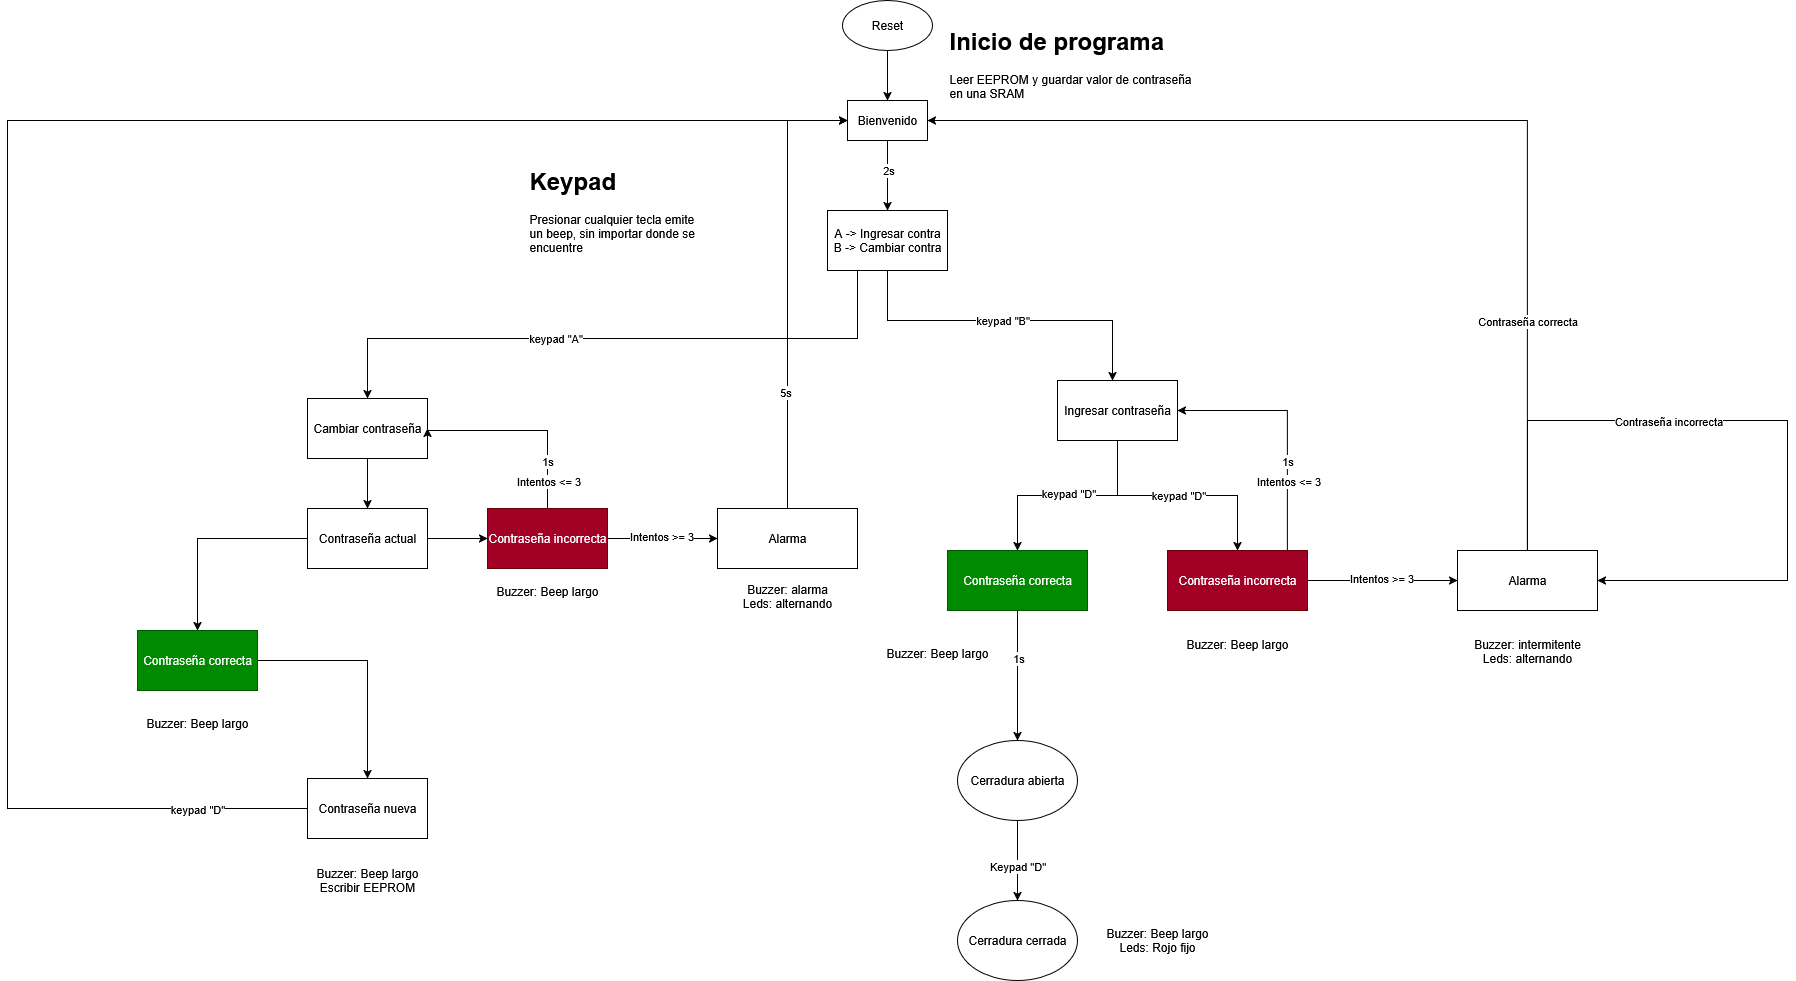

The diagram above was exported from draw.io. Its source (the exported page's mxGraphModel, read from the mxfile embedded in the PNG):
<mxGraphModel dx="2587" dy="938" grid="1" gridSize="10" guides="1" tooltips="1" connect="1" arrows="1" fold="1" page="1" pageScale="1" pageWidth="850" pageHeight="1100" math="0" shadow="0">
  <root>
    <mxCell id="0" />
    <mxCell id="1" parent="0" />
    <mxCell id="OMtcifHhYLwAFRbrsbsc-5" value="" style="edgeStyle=orthogonalEdgeStyle;rounded=0;orthogonalLoop=1;jettySize=auto;html=1;" parent="1" source="OMtcifHhYLwAFRbrsbsc-3" target="OMtcifHhYLwAFRbrsbsc-4" edge="1">
      <mxGeometry relative="1" as="geometry" />
    </mxCell>
    <mxCell id="OMtcifHhYLwAFRbrsbsc-7" value="2s" style="edgeLabel;html=1;align=center;verticalAlign=middle;resizable=0;points=[];" parent="OMtcifHhYLwAFRbrsbsc-5" vertex="1" connectable="0">
      <mxGeometry x="-0.072" y="-2" relative="1" as="geometry">
        <mxPoint x="2" y="-3" as="offset" />
      </mxGeometry>
    </mxCell>
    <mxCell id="OMtcifHhYLwAFRbrsbsc-3" value="Bienvenido" style="rounded=0;whiteSpace=wrap;html=1;" parent="1" vertex="1">
      <mxGeometry x="390" y="220" width="80" height="40" as="geometry" />
    </mxCell>
    <mxCell id="OMtcifHhYLwAFRbrsbsc-9" style="edgeStyle=orthogonalEdgeStyle;rounded=0;orthogonalLoop=1;jettySize=auto;html=1;entryX=0.5;entryY=0;entryDx=0;entryDy=0;exitX=0.25;exitY=1;exitDx=0;exitDy=0;" parent="1" source="OMtcifHhYLwAFRbrsbsc-4" target="OMtcifHhYLwAFRbrsbsc-8" edge="1">
      <mxGeometry relative="1" as="geometry">
        <mxPoint x="210" y="408" as="sourcePoint" />
        <Array as="points">
          <mxPoint x="400" y="458" />
          <mxPoint x="-90" y="458" />
        </Array>
      </mxGeometry>
    </mxCell>
    <mxCell id="OMtcifHhYLwAFRbrsbsc-13" value="keypad &quot;A&quot;" style="edgeLabel;html=1;align=center;verticalAlign=middle;resizable=0;points=[];" parent="OMtcifHhYLwAFRbrsbsc-9" vertex="1" connectable="0">
      <mxGeometry x="0.2495" y="-1" relative="1" as="geometry">
        <mxPoint x="16" as="offset" />
      </mxGeometry>
    </mxCell>
    <mxCell id="OMtcifHhYLwAFRbrsbsc-10" value="keypad &quot;B&quot;" style="edgeStyle=orthogonalEdgeStyle;rounded=0;orthogonalLoop=1;jettySize=auto;html=1;entryX=0.5;entryY=0;entryDx=0;entryDy=0;" parent="1" edge="1">
      <mxGeometry relative="1" as="geometry">
        <mxPoint x="425" y="390" as="sourcePoint" />
        <mxPoint x="655" y="500" as="targetPoint" />
        <Array as="points">
          <mxPoint x="430" y="390" />
          <mxPoint x="430" y="440" />
          <mxPoint x="655" y="440" />
        </Array>
      </mxGeometry>
    </mxCell>
    <mxCell id="OMtcifHhYLwAFRbrsbsc-4" value="&lt;div&gt;A -&amp;gt; Ingresar contra&lt;/div&gt;&lt;div&gt;B -&amp;gt; Cambiar contra&lt;/div&gt;" style="rounded=0;whiteSpace=wrap;html=1;" parent="1" vertex="1">
      <mxGeometry x="370" y="330" width="120" height="60" as="geometry" />
    </mxCell>
    <mxCell id="OMtcifHhYLwAFRbrsbsc-23" value="" style="edgeStyle=orthogonalEdgeStyle;rounded=0;orthogonalLoop=1;jettySize=auto;html=1;" parent="1" source="OMtcifHhYLwAFRbrsbsc-6" target="OMtcifHhYLwAFRbrsbsc-22" edge="1">
      <mxGeometry relative="1" as="geometry" />
    </mxCell>
    <mxCell id="OMtcifHhYLwAFRbrsbsc-49" value="keypad &quot;D&quot;" style="edgeLabel;html=1;align=center;verticalAlign=middle;resizable=0;points=[];" parent="OMtcifHhYLwAFRbrsbsc-23" vertex="1" connectable="0">
      <mxGeometry x="-0.0079" y="-3" relative="1" as="geometry">
        <mxPoint as="offset" />
      </mxGeometry>
    </mxCell>
    <mxCell id="OMtcifHhYLwAFRbrsbsc-25" style="edgeStyle=orthogonalEdgeStyle;rounded=0;orthogonalLoop=1;jettySize=auto;html=1;entryX=0.5;entryY=0;entryDx=0;entryDy=0;" parent="1" source="OMtcifHhYLwAFRbrsbsc-6" target="OMtcifHhYLwAFRbrsbsc-24" edge="1">
      <mxGeometry relative="1" as="geometry" />
    </mxCell>
    <mxCell id="OMtcifHhYLwAFRbrsbsc-47" value="keypad &quot;D&quot;" style="edgeLabel;html=1;align=center;verticalAlign=middle;resizable=0;points=[];" parent="OMtcifHhYLwAFRbrsbsc-25" vertex="1" connectable="0">
      <mxGeometry x="-0.1957" y="-3" relative="1" as="geometry">
        <mxPoint x="23" y="-4" as="offset" />
      </mxGeometry>
    </mxCell>
    <mxCell id="OMtcifHhYLwAFRbrsbsc-6" value="Ingresar contraseña" style="rounded=0;whiteSpace=wrap;html=1;" parent="1" vertex="1">
      <mxGeometry x="600" y="500" width="120" height="60" as="geometry" />
    </mxCell>
    <mxCell id="OMtcifHhYLwAFRbrsbsc-17" value="" style="edgeStyle=orthogonalEdgeStyle;rounded=0;orthogonalLoop=1;jettySize=auto;html=1;" parent="1" source="OMtcifHhYLwAFRbrsbsc-8" target="OMtcifHhYLwAFRbrsbsc-16" edge="1">
      <mxGeometry relative="1" as="geometry" />
    </mxCell>
    <mxCell id="OMtcifHhYLwAFRbrsbsc-8" value="Cambiar contraseña" style="rounded=0;whiteSpace=wrap;html=1;" parent="1" vertex="1">
      <mxGeometry x="-150" y="518" width="120" height="60" as="geometry" />
    </mxCell>
    <mxCell id="OMtcifHhYLwAFRbrsbsc-15" value="" style="edgeStyle=orthogonalEdgeStyle;rounded=0;orthogonalLoop=1;jettySize=auto;html=1;" parent="1" source="OMtcifHhYLwAFRbrsbsc-14" target="OMtcifHhYLwAFRbrsbsc-3" edge="1">
      <mxGeometry relative="1" as="geometry" />
    </mxCell>
    <mxCell id="OMtcifHhYLwAFRbrsbsc-14" value="Reset" style="ellipse;whiteSpace=wrap;html=1;" parent="1" vertex="1">
      <mxGeometry x="385" y="120" width="90" height="50" as="geometry" />
    </mxCell>
    <mxCell id="OMtcifHhYLwAFRbrsbsc-20" value="" style="edgeStyle=orthogonalEdgeStyle;rounded=0;orthogonalLoop=1;jettySize=auto;html=1;" parent="1" source="OMtcifHhYLwAFRbrsbsc-67" target="OMtcifHhYLwAFRbrsbsc-18" edge="1">
      <mxGeometry relative="1" as="geometry" />
    </mxCell>
    <mxCell id="OMtcifHhYLwAFRbrsbsc-66" style="edgeStyle=orthogonalEdgeStyle;rounded=0;orthogonalLoop=1;jettySize=auto;html=1;entryX=0;entryY=0.5;entryDx=0;entryDy=0;" parent="1" source="OMtcifHhYLwAFRbrsbsc-16" target="OMtcifHhYLwAFRbrsbsc-64" edge="1">
      <mxGeometry relative="1" as="geometry" />
    </mxCell>
    <mxCell id="OMtcifHhYLwAFRbrsbsc-16" value="Contraseña actual" style="rounded=0;whiteSpace=wrap;html=1;" parent="1" vertex="1">
      <mxGeometry x="-150" y="628" width="120" height="60" as="geometry" />
    </mxCell>
    <mxCell id="OMtcifHhYLwAFRbrsbsc-21" style="edgeStyle=orthogonalEdgeStyle;rounded=0;orthogonalLoop=1;jettySize=auto;html=1;entryX=0;entryY=0.5;entryDx=0;entryDy=0;exitX=0;exitY=0.5;exitDx=0;exitDy=0;" parent="1" source="OMtcifHhYLwAFRbrsbsc-18" target="OMtcifHhYLwAFRbrsbsc-3" edge="1">
      <mxGeometry relative="1" as="geometry">
        <mxPoint x="150" y="378" as="targetPoint" />
        <Array as="points">
          <mxPoint x="-450" y="928" />
          <mxPoint x="-450" y="240" />
        </Array>
      </mxGeometry>
    </mxCell>
    <mxCell id="OMtcifHhYLwAFRbrsbsc-38" value="keypad &quot;D&quot;" style="edgeLabel;html=1;align=center;verticalAlign=middle;resizable=0;points=[];" parent="OMtcifHhYLwAFRbrsbsc-21" vertex="1" connectable="0">
      <mxGeometry x="-0.8653" y="1" relative="1" as="geometry">
        <mxPoint x="12" y="-1" as="offset" />
      </mxGeometry>
    </mxCell>
    <mxCell id="OMtcifHhYLwAFRbrsbsc-18" value="Contraseña nueva" style="rounded=0;whiteSpace=wrap;html=1;" parent="1" vertex="1">
      <mxGeometry x="-150" y="898" width="120" height="60" as="geometry" />
    </mxCell>
    <mxCell id="OMtcifHhYLwAFRbrsbsc-42" style="edgeStyle=orthogonalEdgeStyle;rounded=0;orthogonalLoop=1;jettySize=auto;html=1;entryX=0.5;entryY=0;entryDx=0;entryDy=0;" parent="1" source="OMtcifHhYLwAFRbrsbsc-22" target="OMtcifHhYLwAFRbrsbsc-41" edge="1">
      <mxGeometry relative="1" as="geometry" />
    </mxCell>
    <mxCell id="OMtcifHhYLwAFRbrsbsc-50" value="1s" style="edgeLabel;html=1;align=center;verticalAlign=middle;resizable=0;points=[];" parent="OMtcifHhYLwAFRbrsbsc-42" vertex="1" connectable="0">
      <mxGeometry x="-0.2718" relative="1" as="geometry">
        <mxPoint as="offset" />
      </mxGeometry>
    </mxCell>
    <mxCell id="OMtcifHhYLwAFRbrsbsc-22" value="Contraseña correcta" style="rounded=0;whiteSpace=wrap;html=1;fillColor=#008a00;fontColor=#ffffff;strokeColor=#005700;" parent="1" vertex="1">
      <mxGeometry x="490" y="670" width="140" height="60" as="geometry" />
    </mxCell>
    <mxCell id="OMtcifHhYLwAFRbrsbsc-27" value="" style="edgeStyle=orthogonalEdgeStyle;rounded=0;orthogonalLoop=1;jettySize=auto;html=1;entryX=1;entryY=0.5;entryDx=0;entryDy=0;" parent="1" source="OMtcifHhYLwAFRbrsbsc-24" target="OMtcifHhYLwAFRbrsbsc-6" edge="1">
      <mxGeometry relative="1" as="geometry">
        <mxPoint x="780" y="810" as="targetPoint" />
        <Array as="points">
          <mxPoint x="830" y="530" />
        </Array>
      </mxGeometry>
    </mxCell>
    <mxCell id="OMtcifHhYLwAFRbrsbsc-36" value="Intentos &amp;lt;= 3" style="edgeLabel;html=1;align=center;verticalAlign=middle;resizable=0;points=[];" parent="OMtcifHhYLwAFRbrsbsc-27" vertex="1" connectable="0">
      <mxGeometry x="-0.4375" relative="1" as="geometry">
        <mxPoint as="offset" />
      </mxGeometry>
    </mxCell>
    <mxCell id="OMtcifHhYLwAFRbrsbsc-46" value="1s" style="edgeLabel;html=1;align=center;verticalAlign=middle;resizable=0;points=[];" parent="OMtcifHhYLwAFRbrsbsc-27" vertex="1" connectable="0">
      <mxGeometry x="-0.2849" y="1" relative="1" as="geometry">
        <mxPoint as="offset" />
      </mxGeometry>
    </mxCell>
    <mxCell id="OMtcifHhYLwAFRbrsbsc-32" value="" style="edgeStyle=orthogonalEdgeStyle;rounded=0;orthogonalLoop=1;jettySize=auto;html=1;" parent="1" source="OMtcifHhYLwAFRbrsbsc-24" target="OMtcifHhYLwAFRbrsbsc-28" edge="1">
      <mxGeometry relative="1" as="geometry" />
    </mxCell>
    <mxCell id="OMtcifHhYLwAFRbrsbsc-35" value="Intentos &amp;gt;= 3" style="edgeLabel;html=1;align=center;verticalAlign=middle;resizable=0;points=[];" parent="OMtcifHhYLwAFRbrsbsc-32" vertex="1" connectable="0">
      <mxGeometry x="-0.025" y="3" relative="1" as="geometry">
        <mxPoint as="offset" />
      </mxGeometry>
    </mxCell>
    <mxCell id="OMtcifHhYLwAFRbrsbsc-24" value="Contraseña incorrecta" style="rounded=0;whiteSpace=wrap;html=1;fillColor=#a20025;fontColor=#ffffff;strokeColor=#6F0000;" parent="1" vertex="1">
      <mxGeometry x="710" y="670" width="140" height="60" as="geometry" />
    </mxCell>
    <mxCell id="OMtcifHhYLwAFRbrsbsc-34" style="edgeStyle=orthogonalEdgeStyle;rounded=0;orthogonalLoop=1;jettySize=auto;html=1;entryX=1;entryY=0.5;entryDx=0;entryDy=0;exitX=0.5;exitY=0;exitDx=0;exitDy=0;" parent="1" source="OMtcifHhYLwAFRbrsbsc-28" target="OMtcifHhYLwAFRbrsbsc-3" edge="1">
      <mxGeometry relative="1" as="geometry">
        <Array as="points">
          <mxPoint x="1070" y="240" />
        </Array>
      </mxGeometry>
    </mxCell>
    <mxCell id="OMtcifHhYLwAFRbrsbsc-37" value="Contraseña correcta" style="edgeLabel;html=1;align=center;verticalAlign=middle;resizable=0;points=[];" parent="OMtcifHhYLwAFRbrsbsc-34" vertex="1" connectable="0">
      <mxGeometry x="-0.5518" y="1" relative="1" as="geometry">
        <mxPoint as="offset" />
      </mxGeometry>
    </mxCell>
    <mxCell id="OMtcifHhYLwAFRbrsbsc-28" value="Alarma" style="rounded=0;whiteSpace=wrap;html=1;" parent="1" vertex="1">
      <mxGeometry x="1000" y="670" width="140" height="60" as="geometry" />
    </mxCell>
    <mxCell id="OMtcifHhYLwAFRbrsbsc-53" style="edgeStyle=orthogonalEdgeStyle;rounded=0;orthogonalLoop=1;jettySize=auto;html=1;entryX=0.5;entryY=0;entryDx=0;entryDy=0;" parent="1" source="OMtcifHhYLwAFRbrsbsc-41" target="OMtcifHhYLwAFRbrsbsc-43" edge="1">
      <mxGeometry relative="1" as="geometry" />
    </mxCell>
    <mxCell id="OMtcifHhYLwAFRbrsbsc-59" value="Keypad &quot;D&quot;" style="edgeLabel;html=1;align=center;verticalAlign=middle;resizable=0;points=[];" parent="OMtcifHhYLwAFRbrsbsc-53" vertex="1" connectable="0">
      <mxGeometry x="0.135" y="-1" relative="1" as="geometry">
        <mxPoint as="offset" />
      </mxGeometry>
    </mxCell>
    <mxCell id="OMtcifHhYLwAFRbrsbsc-41" value="Cerradura abierta" style="ellipse;whiteSpace=wrap;html=1;" parent="1" vertex="1">
      <mxGeometry x="500" y="860" width="120" height="80" as="geometry" />
    </mxCell>
    <mxCell id="OMtcifHhYLwAFRbrsbsc-43" value="Cerradura cerrada" style="ellipse;whiteSpace=wrap;html=1;" parent="1" vertex="1">
      <mxGeometry x="500" y="1020" width="120" height="80" as="geometry" />
    </mxCell>
    <mxCell id="OMtcifHhYLwAFRbrsbsc-55" value="&lt;div&gt;Buzzer: intermitente&lt;/div&gt;&lt;div&gt;Leds: alternando&lt;/div&gt;" style="text;html=1;align=center;verticalAlign=middle;whiteSpace=wrap;rounded=0;" parent="1" vertex="1">
      <mxGeometry x="980" y="741" width="180" height="60" as="geometry" />
    </mxCell>
    <mxCell id="OMtcifHhYLwAFRbrsbsc-56" value="&lt;div&gt;Buzzer: Beep largo&lt;/div&gt;&lt;div&gt;&lt;br&gt;&lt;/div&gt;" style="text;html=1;align=center;verticalAlign=middle;whiteSpace=wrap;rounded=0;" parent="1" vertex="1">
      <mxGeometry x="690" y="741" width="180" height="60" as="geometry" />
    </mxCell>
    <mxCell id="OMtcifHhYLwAFRbrsbsc-57" value="&lt;div&gt;Buzzer: Beep largo&lt;/div&gt;&lt;div&gt;&lt;br&gt;&lt;/div&gt;" style="text;html=1;align=center;verticalAlign=middle;whiteSpace=wrap;rounded=0;" parent="1" vertex="1">
      <mxGeometry x="390" y="750" width="180" height="60" as="geometry" />
    </mxCell>
    <mxCell id="OMtcifHhYLwAFRbrsbsc-60" value="&lt;div&gt;Buzzer: Beep largo&lt;/div&gt;&lt;div&gt;Leds: Rojo fijo&lt;/div&gt;" style="text;html=1;align=center;verticalAlign=middle;whiteSpace=wrap;rounded=0;" parent="1" vertex="1">
      <mxGeometry x="610" y="1030" width="180" height="60" as="geometry" />
    </mxCell>
    <mxCell id="OMtcifHhYLwAFRbrsbsc-63" value="&lt;div&gt;Buzzer: Beep largo&lt;/div&gt;&lt;div&gt;Escribir EEPROM&lt;/div&gt;" style="text;html=1;align=center;verticalAlign=middle;whiteSpace=wrap;rounded=0;" parent="1" vertex="1">
      <mxGeometry x="-180" y="970" width="180" height="60" as="geometry" />
    </mxCell>
    <mxCell id="OMtcifHhYLwAFRbrsbsc-64" value="Contraseña incorrecta" style="rounded=0;whiteSpace=wrap;html=1;fillColor=#a20025;fontColor=#ffffff;strokeColor=#6F0000;" parent="1" vertex="1">
      <mxGeometry x="30" y="628" width="120" height="60" as="geometry" />
    </mxCell>
    <mxCell id="OMtcifHhYLwAFRbrsbsc-68" value="" style="edgeStyle=orthogonalEdgeStyle;rounded=0;orthogonalLoop=1;jettySize=auto;html=1;" parent="1" source="OMtcifHhYLwAFRbrsbsc-16" target="OMtcifHhYLwAFRbrsbsc-67" edge="1">
      <mxGeometry relative="1" as="geometry">
        <mxPoint x="-90" y="688" as="sourcePoint" />
        <mxPoint x="-90" y="898" as="targetPoint" />
      </mxGeometry>
    </mxCell>
    <mxCell id="OMtcifHhYLwAFRbrsbsc-67" value="Contraseña correcta" style="rounded=0;whiteSpace=wrap;html=1;fillColor=#008a00;fontColor=#ffffff;strokeColor=#005700;" parent="1" vertex="1">
      <mxGeometry x="-320" y="750" width="120" height="60" as="geometry" />
    </mxCell>
    <mxCell id="OMtcifHhYLwAFRbrsbsc-69" value="" style="edgeStyle=orthogonalEdgeStyle;rounded=0;orthogonalLoop=1;jettySize=auto;html=1;entryX=1;entryY=0.5;entryDx=0;entryDy=0;exitX=0.5;exitY=0;exitDx=0;exitDy=0;" parent="1" source="OMtcifHhYLwAFRbrsbsc-64" target="OMtcifHhYLwAFRbrsbsc-8" edge="1">
      <mxGeometry relative="1" as="geometry">
        <mxPoint x="100" y="640" as="sourcePoint" />
        <mxPoint x="-10" y="500" as="targetPoint" />
        <Array as="points">
          <mxPoint x="90" y="550" />
          <mxPoint x="-30" y="550" />
        </Array>
      </mxGeometry>
    </mxCell>
    <mxCell id="OMtcifHhYLwAFRbrsbsc-70" value="Intentos &amp;lt;= 3" style="edgeLabel;html=1;align=center;verticalAlign=middle;resizable=0;points=[];" parent="OMtcifHhYLwAFRbrsbsc-69" vertex="1" connectable="0">
      <mxGeometry x="-0.4375" relative="1" as="geometry">
        <mxPoint y="29" as="offset" />
      </mxGeometry>
    </mxCell>
    <mxCell id="OMtcifHhYLwAFRbrsbsc-71" value="1s" style="edgeLabel;html=1;align=center;verticalAlign=middle;resizable=0;points=[];" parent="OMtcifHhYLwAFRbrsbsc-69" vertex="1" connectable="0">
      <mxGeometry x="-0.2849" y="1" relative="1" as="geometry">
        <mxPoint y="24" as="offset" />
      </mxGeometry>
    </mxCell>
    <mxCell id="OMtcifHhYLwAFRbrsbsc-80" style="edgeStyle=orthogonalEdgeStyle;rounded=0;orthogonalLoop=1;jettySize=auto;html=1;entryX=0;entryY=0.5;entryDx=0;entryDy=0;" parent="1" source="OMtcifHhYLwAFRbrsbsc-72" target="OMtcifHhYLwAFRbrsbsc-3" edge="1">
      <mxGeometry relative="1" as="geometry" />
    </mxCell>
    <mxCell id="OMtcifHhYLwAFRbrsbsc-72" value="Alarma" style="rounded=0;whiteSpace=wrap;html=1;" parent="1" vertex="1">
      <mxGeometry x="260" y="628" width="140" height="60" as="geometry" />
    </mxCell>
    <mxCell id="OMtcifHhYLwAFRbrsbsc-73" value="&lt;div&gt;Buzzer: alarma&lt;/div&gt;&lt;div&gt;Leds: alternando&lt;/div&gt;" style="text;html=1;align=center;verticalAlign=middle;whiteSpace=wrap;rounded=0;" parent="1" vertex="1">
      <mxGeometry x="240" y="686" width="180" height="60" as="geometry" />
    </mxCell>
    <mxCell id="OMtcifHhYLwAFRbrsbsc-74" value="" style="edgeStyle=orthogonalEdgeStyle;rounded=0;orthogonalLoop=1;jettySize=auto;html=1;exitX=1;exitY=0.5;exitDx=0;exitDy=0;entryX=0;entryY=0.5;entryDx=0;entryDy=0;" parent="1" source="OMtcifHhYLwAFRbrsbsc-64" target="OMtcifHhYLwAFRbrsbsc-72" edge="1">
      <mxGeometry relative="1" as="geometry">
        <mxPoint x="180" y="710" as="sourcePoint" />
        <mxPoint x="330" y="710" as="targetPoint" />
      </mxGeometry>
    </mxCell>
    <mxCell id="OMtcifHhYLwAFRbrsbsc-75" value="Intentos &amp;gt;= 3" style="edgeLabel;html=1;align=center;verticalAlign=middle;resizable=0;points=[];" parent="OMtcifHhYLwAFRbrsbsc-74" vertex="1" connectable="0">
      <mxGeometry x="-0.025" y="3" relative="1" as="geometry">
        <mxPoint as="offset" />
      </mxGeometry>
    </mxCell>
    <mxCell id="OMtcifHhYLwAFRbrsbsc-76" value="&lt;div&gt;Buzzer: Beep largo&lt;/div&gt;&lt;div&gt;&lt;br&gt;&lt;/div&gt;" style="text;html=1;align=center;verticalAlign=middle;whiteSpace=wrap;rounded=0;" parent="1" vertex="1">
      <mxGeometry x="-350" y="820" width="180" height="60" as="geometry" />
    </mxCell>
    <mxCell id="OMtcifHhYLwAFRbrsbsc-77" value="&lt;div&gt;Buzzer: Beep largo&lt;/div&gt;&lt;div&gt;&lt;br&gt;&lt;/div&gt;" style="text;html=1;align=center;verticalAlign=middle;whiteSpace=wrap;rounded=0;" parent="1" vertex="1">
      <mxGeometry y="688" width="180" height="60" as="geometry" />
    </mxCell>
    <mxCell id="OMtcifHhYLwAFRbrsbsc-81" value="5s" style="edgeLabel;html=1;align=center;verticalAlign=middle;resizable=0;points=[];" parent="1" vertex="1" connectable="0">
      <mxGeometry x="430" y="520" as="geometry">
        <mxPoint x="-103" y="-9" as="offset" />
      </mxGeometry>
    </mxCell>
    <mxCell id="OMtcifHhYLwAFRbrsbsc-84" value="&lt;h1 style=&quot;margin-top: 0px;&quot;&gt;Keypad&lt;/h1&gt;&lt;p&gt;Presionar cualquier tecla emite un beep, sin importar donde se encuentre&lt;/p&gt;" style="text;html=1;whiteSpace=wrap;overflow=hidden;rounded=0;" parent="1" vertex="1">
      <mxGeometry x="70" y="280" width="180" height="120" as="geometry" />
    </mxCell>
    <mxCell id="OMtcifHhYLwAFRbrsbsc-89" value="&lt;h1 style=&quot;margin-top: 0px;&quot;&gt;Inicio de programa&lt;/h1&gt;Leer EEPROM y guardar valor de contraseña en una SRAM" style="text;html=1;whiteSpace=wrap;overflow=hidden;rounded=0;" parent="1" vertex="1">
      <mxGeometry x="490" y="140" width="260" height="90" as="geometry" />
    </mxCell>
    <mxCell id="E5-GVEpAW7UK4aEZcxjP-3" style="edgeStyle=orthogonalEdgeStyle;rounded=0;orthogonalLoop=1;jettySize=auto;html=1;" edge="1" parent="1" source="OMtcifHhYLwAFRbrsbsc-28">
      <mxGeometry relative="1" as="geometry">
        <mxPoint x="1140" y="700" as="targetPoint" />
        <Array as="points">
          <mxPoint x="1070" y="540" />
          <mxPoint x="1330" y="540" />
          <mxPoint x="1330" y="700" />
          <mxPoint x="1140" y="700" />
        </Array>
      </mxGeometry>
    </mxCell>
    <mxCell id="E5-GVEpAW7UK4aEZcxjP-4" value="Contraseña incorrecta" style="edgeLabel;html=1;align=center;verticalAlign=middle;resizable=0;points=[];" vertex="1" connectable="0" parent="1">
      <mxGeometry x="1210" y="540" as="geometry" />
    </mxCell>
  </root>
</mxGraphModel>